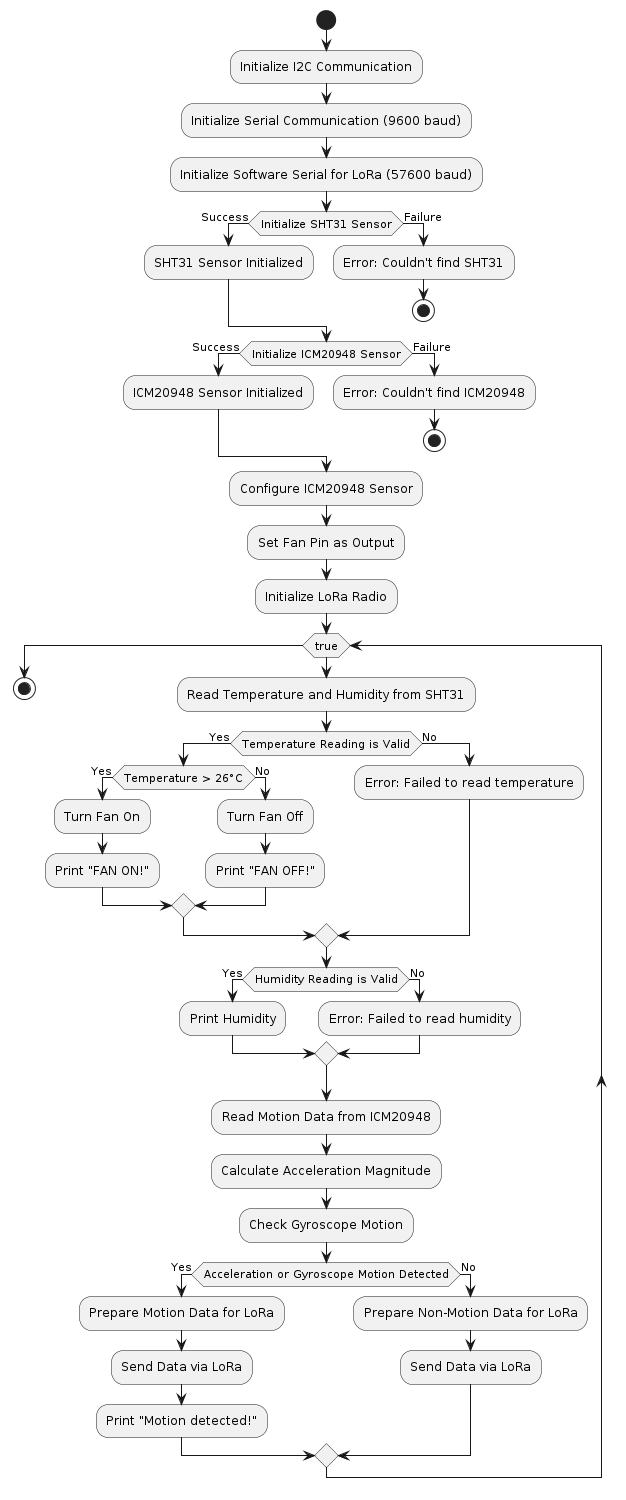

The diagram above was rendered by PlantUML. Its source (embedded in the PNG):
@startuml
!define RECTANGLE class

start

:Initialize I2C Communication;
:Initialize Serial Communication (9600 baud);
:Initialize Software Serial for LoRa (57600 baud);

if (Initialize SHT31 Sensor) then (Success)
  :SHT31 Sensor Initialized;
else (Failure)
  :Error: Couldn't find SHT31;
  stop
endif

if (Initialize ICM20948 Sensor) then (Success)
  :ICM20948 Sensor Initialized;
else (Failure)
  :Error: Couldn't find ICM20948;
  stop
endif

:Configure ICM20948 Sensor;
:Set Fan Pin as Output;
:Initialize LoRa Radio;

while (true)
  :Read Temperature and Humidity from SHT31;

  if (Temperature Reading is Valid) then (Yes)
    if (Temperature > 26°C) then (Yes)
      :Turn Fan On;
      :Print "FAN ON!";
    else (No)
      :Turn Fan Off;
      :Print "FAN OFF!";
    endif
  else (No)
    :Error: Failed to read temperature;
  endif

  if (Humidity Reading is Valid) then (Yes)
    :Print Humidity;
  else (No)
    :Error: Failed to read humidity;
  endif

  :Read Motion Data from ICM20948;
  :Calculate Acceleration Magnitude;
  :Check Gyroscope Motion;

  if (Acceleration or Gyroscope Motion Detected) then (Yes)
    :Prepare Motion Data for LoRa;
    :Send Data via LoRa;
    :Print "Motion detected!";
  else (No)
    :Prepare Non-Motion Data for LoRa;
    :Send Data via LoRa;
  endif


endwhile

stop
@enduml